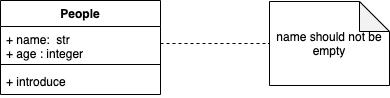

The diagram above was exported from draw.io. Its source (the exported page's mxGraphModel, read from the mxfile embedded in the PNG):
<mxGraphModel dx="946" dy="725" grid="1" gridSize="10" guides="1" tooltips="1" connect="1" arrows="1" fold="1" page="1" pageScale="1" pageWidth="827" pageHeight="1169" math="0" shadow="0">
  <root>
    <mxCell id="jSWvEANSsSuOsDMkR3bE-0" />
    <mxCell id="jSWvEANSsSuOsDMkR3bE-1" parent="jSWvEANSsSuOsDMkR3bE-0" />
    <mxCell id="jSWvEANSsSuOsDMkR3bE-2" value="People" style="swimlane;fontStyle=1;align=center;verticalAlign=top;childLayout=stackLayout;horizontal=1;startSize=26;horizontalStack=0;resizeParent=1;resizeParentMax=0;resizeLast=0;collapsible=1;marginBottom=0;" vertex="1" parent="jSWvEANSsSuOsDMkR3bE-1">
      <mxGeometry x="191" y="110" width="160" height="94" as="geometry" />
    </mxCell>
    <mxCell id="jSWvEANSsSuOsDMkR3bE-3" value="+ name:  str&#10;+ age : integer" style="text;strokeColor=none;fillColor=none;align=left;verticalAlign=top;spacingLeft=4;spacingRight=4;overflow=hidden;rotatable=0;points=[[0,0.5],[1,0.5]];portConstraint=eastwest;" vertex="1" parent="jSWvEANSsSuOsDMkR3bE-2">
      <mxGeometry y="26" width="160" height="34" as="geometry" />
    </mxCell>
    <mxCell id="jSWvEANSsSuOsDMkR3bE-4" value="" style="line;strokeWidth=1;fillColor=none;align=left;verticalAlign=middle;spacingTop=-1;spacingLeft=3;spacingRight=3;rotatable=0;labelPosition=right;points=[];portConstraint=eastwest;" vertex="1" parent="jSWvEANSsSuOsDMkR3bE-2">
      <mxGeometry y="60" width="160" height="8" as="geometry" />
    </mxCell>
    <mxCell id="jSWvEANSsSuOsDMkR3bE-5" value="+ introduce" style="text;strokeColor=none;fillColor=none;align=left;verticalAlign=top;spacingLeft=4;spacingRight=4;overflow=hidden;rotatable=0;points=[[0,0.5],[1,0.5]];portConstraint=eastwest;" vertex="1" parent="jSWvEANSsSuOsDMkR3bE-2">
      <mxGeometry y="68" width="160" height="26" as="geometry" />
    </mxCell>
    <mxCell id="jSWvEANSsSuOsDMkR3bE-6" value="name should not be empty" style="shape=note;whiteSpace=wrap;html=1;backgroundOutline=1;darkOpacity=0.05;" vertex="1" parent="jSWvEANSsSuOsDMkR3bE-1">
      <mxGeometry x="460" y="111" width="120" height="84" as="geometry" />
    </mxCell>
    <mxCell id="jSWvEANSsSuOsDMkR3bE-8" style="edgeStyle=orthogonalEdgeStyle;rounded=0;orthogonalLoop=1;jettySize=auto;html=1;entryX=0;entryY=0.5;entryDx=0;entryDy=0;entryPerimeter=0;endArrow=none;endFill=0;dashed=1;" edge="1" parent="jSWvEANSsSuOsDMkR3bE-1" source="jSWvEANSsSuOsDMkR3bE-3" target="jSWvEANSsSuOsDMkR3bE-6">
      <mxGeometry relative="1" as="geometry" />
    </mxCell>
  </root>
</mxGraphModel>